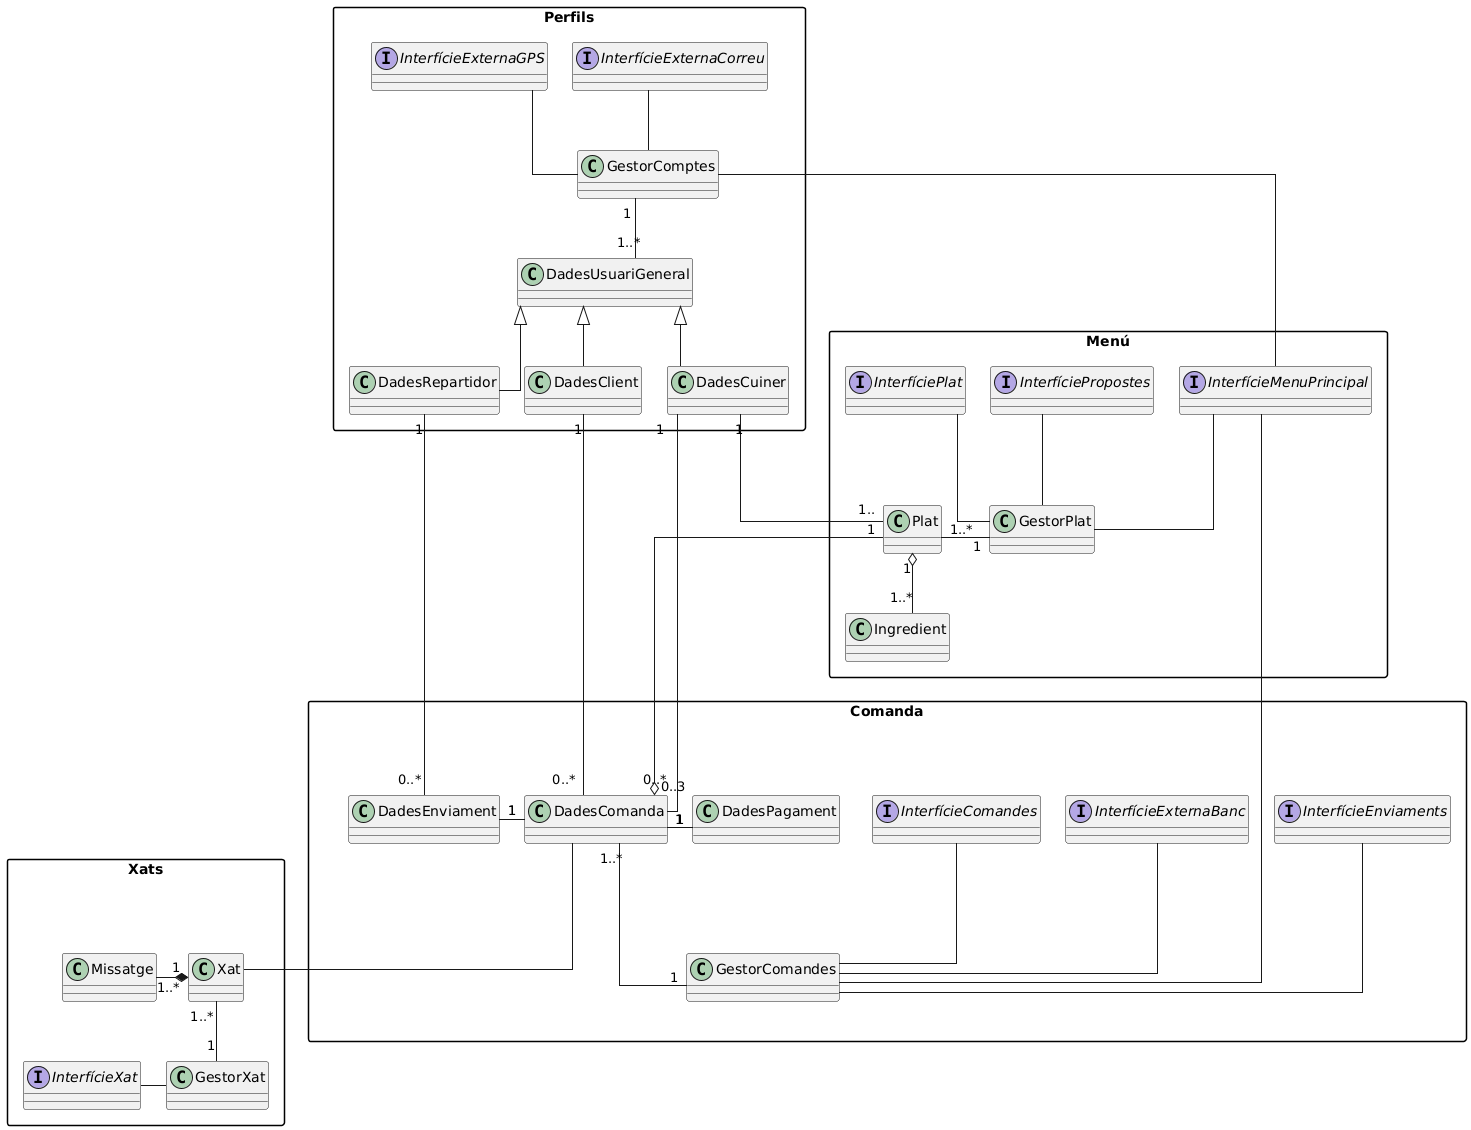

The diagram above was rendered by PlantUML. Its source (embedded in the PNG):
@startuml
skinparam groupInheritance 1
skinparam linetype ortho
skinparam packageStyle rectangle
skinparam shadowing false
skinparam nodesep 25
skinparam ranksep 60

skinparam package<<Layout>> {
  borderColor Transparent
  backgroundColor Transparent
  fontColor Transparent
  stereotypeFontColor Transparent
  BorderThickness 10
}


namespace Perfils{
class GestorComptes
class DadesRepartidor
class DadesCuiner
class DadesClient
class DadesUsuariGeneral
interface InterfícieExternaCorreu
interface InterfícieExternaGPS
}

namespace Comanda {
 package p2 <<Layout>>{
class GestorComandes
class DadesComanda
class DadesPagament
class DadesEnviament
}
interface InterfícieEnviaments
interface InterfícieExternaBanc
interface InterfícieComandes
}

namespace Menú {
package p4 <<Layout>>{
class GestorPlat
}
class Plat
class Ingredient
interface InterfícieMenuPrincipal
interface InterfíciePropostes
interface InterfíciePlat
}

namespace Xats {
 package p1 <<Layout>>{
class Xat
}
class Missatge
class GestorXat
interface InterfícieXat
} 

InterfícieXat -right- GestorXat
InterfícieMenuPrincipal -- GestorComptes
InterfícieMenuPrincipal -- GestorPlat
InterfícieMenuPrincipal -- GestorComandes
InterfícieExternaCorreu -- GestorComptes
InterfícieExternaGPS -- GestorComptes
InterfíciePropostes -- GestorPlat
InterfíciePlat -- GestorPlat
InterfícieExternaBanc -- GestorComandes
InterfícieComandes -- GestorComandes
InterfícieEnviaments -- GestorComandes

DadesUsuariGeneral <|-down- DadesRepartidor
DadesUsuariGeneral <|-down- DadesCuiner
DadesUsuariGeneral <|-down- DadesClient

DadesComanda "1" -right- "1" DadesPagament
DadesComanda "1" -left- "1" DadesEnviament

DadesComanda -- Xat

DadesCuiner "1" -down- "1.." Plat
DadesClient "1" --down-- "    0..*" DadesComanda
DadesRepartidor "1" --down-- "0..*" DadesEnviament
DadesCuiner "1" -down- "          0..3" DadesComanda
Plat "1" -up-o "0..*" DadesComanda
Xat "   1" *- "1..*" Missatge
Plat "1" o-- "1..*" Ingredient

GestorComptes "1" -- "1..*" DadesUsuariGeneral
GestorComandes "1" -up- "1..*" DadesComanda
GestorPlat "     1" -left- "1..*" Plat
GestorXat "1" -up- "1..*" Xat
@enduml